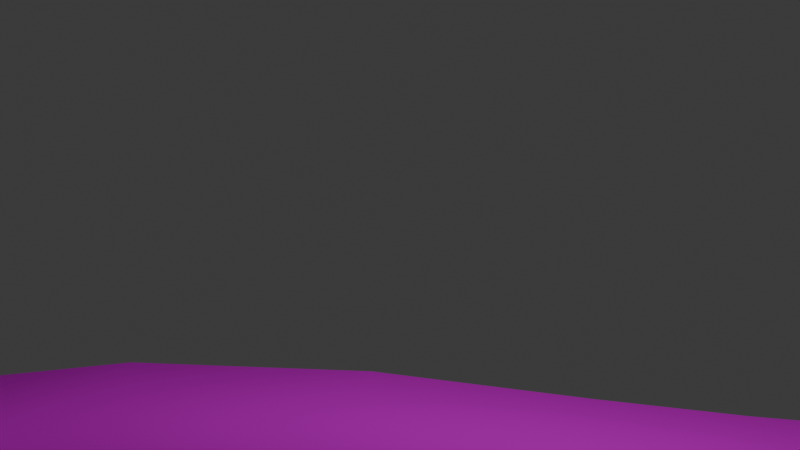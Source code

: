 # Source: mana_root.blend  (saved by Blender 4.2.66; exported with 4.5.12 LTS)
import bpy
from mathutils import Matrix  # noqa: F401  (used for matrix-valued properties, if any)

bpy.ops.wm.read_factory_settings(use_empty=True)
scene = bpy.context.scene
scene.name = 'Scene'

# ---- collections
col_collection = bpy.data.collections.new('Collection'); scene.collection.children.link(col_collection)

# ---- images (referenced by path relative to the original .blend; pixels are not part of the script)
import os
ASSET_DIR = os.environ.get("B2B_ASSET_DIR", "")  # directory of the original .blend (textures are referenced by path, not embedded)
HERE = os.path.dirname(os.path.abspath(__file__))  # packed textures are extracted next to this script under _unpacked/

def load_image(name, relpath, width, height, colorspace="sRGB"):
    """Load a texture the original file referenced (path relative to the .blend, or extracted next to this script)."""
    p = next((c for c in (os.path.join(HERE, relpath), os.path.join(ASSET_DIR, relpath)) if relpath and os.path.exists(c)), "")
    if p:
        img = bpy.data.images.load(p, check_existing=True)
        img.name = name
    else:  # same state as the original file: an image datablock whose file is absent (Cycles renders it pink)
        img = bpy.data.images.new(name, width, height)
        img.source = "FILE"
        img.filepath = "//" + (relpath or name)
    img.colorspace_settings.name = colorspace
    return img
img_bark07_png = load_image('bark07.png', 'bark07.png', 1024, 1024, 'sRGB')

# ---- materials (node trees are filled in below, after node groups)
mat_bark07 = bpy.data.materials.new('bark07')
mat_bark07.diffuse_color = (1.0, 1.0, 1.0, 1.0)
mat_bark07.roughness = 1.0

# ---- material node trees
mat_bark07.use_nodes = True; mat_bark07.node_tree.nodes.clear()
_N = mat_bark07.node_tree.nodes; _L = mat_bark07.node_tree.links
n0 = _N.new('ShaderNodeBsdfPrincipled'); n0.name = 'Principled BSDF'; n0.location = (0, 300)
n0.inputs[2].default_value = 1.0
n0.inputs[13].default_value = 0.0
n1 = _N.new('ShaderNodeOutputMaterial'); n1.name = 'Material Output'; n1.location = (280, 300)
n2 = _N.new('ShaderNodeTexImage'); n2.name = 'Image Texture'; n2.location = (-480, 300)
n2.image = img_bark07_png
_L.new(n2.outputs[0], n0.inputs[0])
_L.new(n0.outputs[0], n1.inputs[0])
n1.is_active_output = True

# ---- world
world_world = bpy.data.worlds.new('World'); scene.world = world_world
world_world.use_nodes = True; world_world.node_tree.nodes.clear()
_N = world_world.node_tree.nodes; _L = world_world.node_tree.links
n0 = _N.new('ShaderNodeOutputWorld'); n0.name = 'World Output'; n0.location = (300, 300)
n1 = _N.new('ShaderNodeBackground'); n1.name = 'Background'; n1.location = (10, 300)
n1.inputs[0].default_value = (0.05088, 0.05088, 0.05088, 1.0)
_L.new(n1.outputs[0], n0.inputs[0])
n0.is_active_output = True
world_world.color = (0.05088, 0.05088, 0.05088)
world_world.sun_shadow_jitter_overblur = 0.0

# ---- cameras
cam_camera = bpy.data.cameras.new('Camera')
cam_camera.clip_end = 100.0
cam_camera.ortho_scale = 7.314

# ---- lights
light_light = bpy.data.lights.new('Light', 'POINT')
light_light.energy = 1000.0
light_light.shadow_soft_size = 0.1

# ---- meshes
me_tree = bpy.data.meshes.new('tree')
me_tree.from_pydata([(4.804, -0.7587, -19.4), (2.781, -0.3876, -20.76), (4.612, -1.465, -19.77), (4.106, -2.11, -19.75), (3.48, -2.446, -19.34), (2.972, -2.346, -18.7), (2.776, -1.847, -18.08), (2.967, -1.141, -17.72), (3.473, -0.4959, -17.74), (4.1, -0.1595, -18.15), (4.608, -0.2599, -18.78), (5.934, -2.243, -18.54), (6.17, -1.373, -18.09), (5.929, -0.7586, -17.32), (5.303, -0.635, -16.54), (4.531, -1.049, -16.04), (3.908, -1.843, -16.01), (3.673, -2.714, -16.46), (3.914, -3.328, -17.23), (4.54, -3.452, -18.01), (5.312, -3.037, -18.51), (5.934, -2.243, -18.54), (7.653, -3.766, -16.03), (7.835, -2.874, -15.65), (7.475, -2.169, -15.06), (6.708, -1.92, -14.49), (5.829, -2.222, -14.15), (5.173, -2.959, -14.18), (4.99, -3.851, -14.57), (5.351, -4.557, -15.16), (6.117, -4.806, -15.73), (6.997, -4.504, -16.06), (7.653, -3.766, -16.03), (8.353, -4.946, -12.79), (8.497, -4.033, -12.52), (8.058, -3.233, -12.22), (7.203, -2.85, -11.99), (6.259, -3.031, -11.94), (5.586, -3.708, -12.07), (5.443, -4.621, -12.34), (5.882, -5.421, -12.64), (6.737, -5.804, -12.87), (7.681, -5.623, -12.92), (8.353, -4.946, -12.79), (7.862, -5.543, -9.414), (8.009, -4.626, -9.263), (7.598, -3.78, -9.257), (6.785, -3.327, -9.398), (5.881, -3.441, -9.633), (5.231, -4.079, -9.872), (5.084, -4.996, -10.02), (5.495, -5.842, -10.03), (6.308, -6.295, -9.888), (7.212, -6.18, -9.653), (7.862, -5.543, -9.414), (6.674, -5.666, -6.488), (6.84, -4.762, -6.401), (6.493, -3.922, -6.556), (5.766, -3.465, -6.892), (4.936, -3.566, -7.281), (4.32, -4.187, -7.576), (4.154, -5.09, -7.662), (4.501, -5.931, -7.508), (5.229, -6.388, -7.172), (6.059, -6.286, -6.782), (6.674, -5.666, -6.488), (4.911, -5.4, -3.915), (4.849, -3.709, -4.176), (3.514, -3.38, -5.196), (2.751, -4.867, -5.566), (3.614, -6.116, -4.774), (4.911, -5.4, -3.915), (3.524, -5.085, -2.312), (3.504, -3.424, -2.623), (2.252, -3.112, -3.714), (1.498, -4.58, -4.078), (2.284, -5.8, -3.212), (3.524, -5.085, -2.312), (2.09, -4.724, -0.7919), (2.113, -3.117, -1.144), (0.9621, -2.829, -2.285), (0.2278, -4.259, -2.639), (0.9247, -5.431, -1.716), (2.09, -4.724, -0.7919), (0.2752, -4.259, 1.1), (0.2934, -2.695, 0.7616), (-0.8323, -2.414, -0.3407), (-1.546, -3.805, -0.6836), (-0.8618, -4.945, 0.2068), (0.2752, -4.259, 1.1), (-1.247, -3.944, 2.991), (-1.307, -2.41, 2.757), (-2.523, -2.112, 1.839), (-3.215, -3.461, 1.506), (-2.427, -4.594, 2.218), (-1.247, -3.944, 2.991), (-2.471, -3.821, 5.037), (-2.599, -2.327, 4.921), (-3.89, -2.026, 4.211), (-4.559, -3.333, 3.889), (-3.682, -4.442, 4.399), (-2.471, -3.821, 5.037), (-3.359, -3.89, 7.16), (-3.547, -2.451, 7.191), (-4.896, -2.165, 6.737), (-5.542, -3.427, 6.425), (-4.592, -4.493, 6.686), (-3.359, -3.89, 7.16), (-3.701, -4.225, 9.214), (-3.932, -2.884, 9.492), (-5.303, -2.668, 9.456), (-5.92, -3.875, 9.156), (-4.93, -4.837, 9.006), (-3.701, -4.225, 9.214), (-3.268, -4.896, 11.01), (-3.444, -3.713, 11.59), (-4.687, -3.671, 12.07), (-5.278, -4.827, 11.78), (-4.401, -5.585, 11.12), (-3.268, -4.896, 11.01), (-2.389, -5.607, 12.04), (-2.492, -4.523, 12.75), (-3.593, -4.596, 13.44), (-4.171, -5.726, 13.15), (-3.428, -6.351, 12.29), (-2.389, -5.607, 12.04), (-1.454, -6.283, 12.81), (-1.39, -5.383, 13.64), (-2.171, -5.651, 14.55), (-2.718, -6.716, 14.28), (-2.276, -7.107, 13.2), (-1.454, -6.283, 12.81), (0.2096, -7.28, 13.35), (0.441, -6.548, 14.2), (-0.01333, -6.969, 15.17), (-0.5255, -7.962, 14.91), (-0.3877, -8.154, 13.79), (0.2096, -7.28, 13.35), (2.028, -8.232, 13.39), (2.383, -7.632, 14.19), (2.19, -8.142, 15.09), (1.716, -9.057, 14.86), (1.616, -9.112, 13.81), (2.028, -8.232, 13.39), (3.905, -9.121, 13.07), (4.309, -8.628, 13.76), (4.279, -9.151, 14.54), (3.856, -9.966, 14.33), (3.625, -9.948, 13.42), (3.905, -9.121, 13.07), (5.827, -9.988, 12.56), (6.207, -9.567, 13.16), (6.22, -10.04, 13.84), (5.848, -10.76, 13.65), (5.605, -10.73, 12.86), (5.827, -9.988, 12.56), (7.755, -10.86, 12.04), (8.062, -10.51, 12.54), (8.068, -10.9, 13.09), (7.766, -11.48, 12.94), (7.572, -11.46, 12.29), (7.755, -10.86, 12.04), (9.716, -11.8, 11.76), (9.901, -11.55, 12.11), (9.858, -11.79, 12.51), (9.648, -12.2, 12.41), (9.56, -12.2, 11.94), (9.716, -11.8, 11.76), (11.62, -12.85, 12.04), (11.62, -12.85, 12.04), (11.62, -12.85, 12.04), (-123.7, -38.9, 51.93), (2.664, -0.8166, -20.99), (2.357, -1.208, -20.97), (1.977, -1.412, -20.72), (1.669, -1.351, -20.34), (1.55, -1.048, -19.96), (1.666, -0.6194, -19.74), (1.973, -0.2281, -19.75), (2.353, -0.02391, -20.0), (2.662, -0.08482, -20.39), (0.5566, -0.321, -21.88), (0.5295, -0.4211, -21.93), (0.4578, -0.5124, -21.93), (0.3691, -0.5601, -21.87), (0.297, -0.5459, -21.78), (0.2693, -0.4752, -21.69), (0.2964, -0.3751, -21.64), (0.3681, -0.2837, -21.65), (0.4569, -0.2361, -21.7), (0.5289, -0.2503, -21.79)], [], [(14, 13, 10, 9), (178, 179, 189, 188), (175, 176, 186, 185), (6, 7, 177, 176), (8, 9, 179, 178), (10, 0, 1, 180), (2, 3, 173, 172), (5, 6, 176, 175), (3, 4, 174, 173), (4, 5, 175, 174), (7, 8, 178, 177), (18, 17, 6, 5), (21, 20, 3, 2), (9, 10, 180, 179), (13, 12, 0, 10), (19, 18, 5, 4), (15, 14, 9, 8), (20, 19, 4, 3), (16, 15, 8, 7), (17, 16, 7, 6), (22, 11, 23), (12, 23, 11), (12, 13, 23), (24, 23, 13), (24, 13, 25), (14, 25, 13), (14, 15, 25), (26, 25, 15), (26, 15, 27), (16, 27, 15), (16, 17, 27), (28, 27, 17), (28, 17, 29), (18, 29, 17), (18, 19, 29), (30, 29, 19), (30, 19, 31), (20, 31, 19), (20, 21, 31), (32, 31, 21), (33, 22, 34), (23, 34, 22), (23, 24, 34), (35, 34, 24), (35, 24, 36), (25, 36, 24), (25, 26, 36), (37, 36, 26), (37, 26, 38), (27, 38, 26), (27, 28, 38), (39, 38, 28), (39, 28, 40), (29, 40, 28), (29, 30, 40), (41, 40, 30), (41, 30, 42), (31, 42, 30), (31, 32, 42), (43, 42, 32), (44, 33, 45), (34, 45, 33), (34, 35, 45), (46, 45, 35), (46, 35, 47), (36, 47, 35), (36, 37, 47), (48, 47, 37), (48, 37, 49), (38, 49, 37), (38, 39, 49), (50, 49, 39), (50, 39, 51), (40, 51, 39), (40, 41, 51), (52, 51, 41), (52, 41, 53), (42, 53, 41), (42, 43, 53), (54, 53, 43), (55, 44, 56), (45, 56, 44), (45, 46, 56), (57, 56, 46), (57, 46, 58), (47, 58, 46), (47, 48, 58), (59, 58, 48), (59, 48, 60), (49, 60, 48), (49, 50, 60), (61, 60, 50), (61, 50, 62), (51, 62, 50), (51, 52, 62), (63, 62, 52), (63, 52, 64), (53, 64, 52), (53, 54, 64), (65, 64, 54), (55, 56, 66), (57, 67, 56), (56, 67, 66), (57, 58, 67), (59, 68, 58), (58, 68, 67), (59, 60, 68), (61, 69, 60), (60, 69, 68), (61, 62, 69), (63, 70, 62), (62, 70, 69), (63, 64, 70), (65, 71, 64), (64, 71, 70), (72, 66, 73), (67, 73, 66), (67, 68, 73), (74, 73, 68), (74, 68, 75), (69, 75, 68), (69, 70, 75), (76, 75, 70), (76, 70, 77), (71, 77, 70), (78, 72, 79), (73, 79, 72), (73, 74, 79), (80, 79, 74), (80, 74, 81), (75, 81, 74), (75, 76, 81), (82, 81, 76), (82, 76, 83), (77, 83, 76), (84, 78, 85), (79, 85, 78), (79, 80, 85), (86, 85, 80), (86, 80, 87), (81, 87, 80), (81, 82, 87), (88, 87, 82), (88, 82, 89), (83, 89, 82), (90, 84, 91), (85, 91, 84), (85, 86, 91), (92, 91, 86), (92, 86, 93), (87, 93, 86), (87, 88, 93), (94, 93, 88), (94, 88, 95), (89, 95, 88), (96, 90, 97), (91, 97, 90), (91, 92, 97), (98, 97, 92), (98, 92, 99), (93, 99, 92), (93, 94, 99), (100, 99, 94), (100, 94, 101), (95, 101, 94), (102, 96, 103), (97, 103, 96), (97, 98, 103), (104, 103, 98), (104, 98, 105), (99, 105, 98), (99, 100, 105), (106, 105, 100), (106, 100, 107), (101, 107, 100), (108, 102, 109), (103, 109, 102), (103, 104, 109), (110, 109, 104), (110, 104, 111), (105, 111, 104), (105, 106, 111), (112, 111, 106), (112, 106, 113), (107, 113, 106), (114, 108, 115), (109, 115, 108), (109, 110, 115), (116, 115, 110), (116, 110, 117), (111, 117, 110), (111, 112, 117), (118, 117, 112), (118, 112, 119), (113, 119, 112), (120, 114, 121), (115, 121, 114), (115, 116, 121), (122, 121, 116), (122, 116, 123), (117, 123, 116), (117, 118, 123), (124, 123, 118), (124, 118, 125), (119, 125, 118), (126, 120, 127), (121, 127, 120), (121, 122, 127), (128, 127, 122), (128, 122, 129), (123, 129, 122), (123, 124, 129), (130, 129, 124), (130, 124, 131), (125, 131, 124), (132, 126, 133), (127, 133, 126), (127, 128, 133), (134, 133, 128), (134, 128, 135), (129, 135, 128), (129, 130, 135), (136, 135, 130), (136, 130, 137), (131, 137, 130), (138, 132, 139), (133, 139, 132), (133, 134, 139), (140, 139, 134), (140, 134, 141), (135, 141, 134), (135, 136, 141), (142, 141, 136), (142, 136, 143), (137, 143, 136), (144, 138, 145), (139, 145, 138), (139, 140, 145), (146, 145, 140), (146, 140, 147), (141, 147, 140), (141, 142, 147), (148, 147, 142), (148, 142, 149), (143, 149, 142), (150, 144, 151), (145, 151, 144), (145, 146, 151), (152, 151, 146), (152, 146, 153), (147, 153, 146), (147, 148, 153), (154, 153, 148), (154, 148, 155), (149, 155, 148), (156, 150, 157), (151, 157, 150), (151, 152, 157), (158, 157, 152), (158, 152, 159), (153, 159, 152), (153, 154, 159), (160, 159, 154), (160, 154, 161), (155, 161, 154), (162, 156, 163), (157, 163, 156), (157, 158, 163), (164, 163, 158), (164, 158, 165), (159, 165, 158), (159, 160, 165), (166, 165, 160), (166, 160, 167), (161, 167, 160), (163, 168, 162), (163, 164, 168), (165, 169, 164), (165, 166, 169), (167, 170, 166), (174, 175, 185, 184), (180, 1, 181, 190), (172, 173, 183, 182), (177, 178, 188, 187), (176, 177, 187, 186), (173, 174, 184, 183), (179, 180, 190, 189), (188, 189, 190, 181, 182, 183, 184, 185, 186, 187), (12, 21, 2, 0), (172, 1, 0, 2), (1, 172, 182, 181)])
_uv = me_tree.uv_layers.new(name='UVMap')
_uv.uv.foreach_set('vector', [0.3, 2.032, 0.2, 2.032, 0.2, 2.032, 0.3, 2.032, 0.4, 2.032, 0.3, 2.032, 0.3, 2.032, 0.4, 2.032, 0.7, 2.032, 0.6, 2.032, 0.6, 2.032, 0.7, 2.032, 0.6, 2.032, 0.5, 2.032, 0.5, 2.032, 0.6, 2.032, 0.4, 2.032, 0.3, 2.032, 0.3, 2.032, 0.4, 2.032, 0.2, 2.032, 0.1, 2.032, 0.1, 2.032, 0.2, 2.032, 1.0, 2.032, 0.9, 2.032, 0.9, 2.032, 1.0, 2.032, 0.7, 2.032, 0.6, 2.032, 0.6, 2.032, 0.7, 2.032, 0.9, 2.032, 0.8, 2.032, 0.8, 2.032, 0.9, 2.032, 0.8, 2.032, 0.7, 2.032, 0.7, 2.032, 0.8, 2.032, 0.5, 2.032, 0.4, 2.032, 0.4, 2.032, 0.5, 2.032, 0.7, 2.032, 0.6, 2.032, 0.6, 2.032, 0.7, 2.032, 1.0, 2.032, 0.9, 2.032, 0.9, 2.032, 1.0, 2.032, 0.3, 2.032, 0.2, 2.032, 0.2, 2.032, 0.3, 2.032, 0.2, 2.032, 0.1, 2.032, 0.1, 2.032, 0.2, 2.032, 0.8, 2.032, 0.7, 2.032, 0.7, 2.032, 0.8, 2.032, 0.4, 2.032, 0.3, 2.032, 0.3, 2.032, 0.4, 2.032, 0.9, 2.032, 0.8, 2.032, 0.8, 2.032, 0.9, 2.032, 0.5, 2.032, 0.4, 2.032, 0.4, 2.032, 0.5, 2.032, 0.6, 2.032, 0.5, 2.032, 0.5, 2.032, 0.6, 2.032, 0.0, 2.21, 0.0, 2.032, 0.1, 2.21, 0.1, 2.032, 0.1, 2.21, 0.0, 2.032, 0.1, 2.032, 0.2, 2.032, 0.1, 2.21, 0.2, 2.21, 0.1, 2.21, 0.2, 2.032, 0.2, 2.21, 0.2, 2.032, 0.3, 2.21, 0.3, 2.032, 0.3, 2.21, 0.2, 2.032, 0.3, 2.032, 0.4, 2.032, 0.3, 2.21, 0.4, 2.21, 0.3, 2.21, 0.4, 2.032, 0.4, 2.21, 0.4, 2.032, 0.5, 2.21, 0.5, 2.032, 0.5, 2.21, 0.4, 2.032, 0.5, 2.032, 0.6, 2.032, 0.5, 2.21, 0.6, 2.21, 0.5, 2.21, 0.6, 2.032, 0.6, 2.21, 0.6, 2.032, 0.7, 2.21, 0.7, 2.032, 0.7, 2.21, 0.6, 2.032, 0.7, 2.032, 0.8, 2.032, 0.7, 2.21, 0.8, 2.21, 0.7, 2.21, 0.8, 2.032, 0.8, 2.21, 0.8, 2.032, 0.9, 2.21, 0.9, 2.032, 0.9, 2.21, 0.8, 2.032, 0.9, 2.032, 1.0, 2.032, 0.9, 2.21, 1.0, 2.21, 0.9, 2.21, 1.0, 2.032, 0.0, 2.388, 0.0, 2.21, 0.1, 2.388, 0.1, 2.21, 0.1, 2.388, 0.0, 2.21, 0.1, 2.21, 0.2, 2.21, 0.1, 2.388, 0.2, 2.388, 0.1, 2.388, 0.2, 2.21, 0.2, 2.388, 0.2, 2.21, 0.3, 2.388, 0.3, 2.21, 0.3, 2.388, 0.2, 2.21, 0.3, 2.21, 0.4, 2.21, 0.3, 2.388, 0.4, 2.388, 0.3, 2.388, 0.4, 2.21, 0.4, 2.388, 0.4, 2.21, 0.5, 2.388, 0.5, 2.21, 0.5, 2.388, 0.4, 2.21, 0.5, 2.21, 0.6, 2.21, 0.5, 2.388, 0.6, 2.388, 0.5, 2.388, 0.6, 2.21, 0.6, 2.388, 0.6, 2.21, 0.7, 2.388, 0.7, 2.21, 0.7, 2.388, 0.6, 2.21, 0.7, 2.21, 0.8, 2.21, 0.7, 2.388, 0.8, 2.388, 0.7, 2.388, 0.8, 2.21, 0.8, 2.388, 0.8, 2.21, 0.9, 2.388, 0.9, 2.21, 0.9, 2.388, 0.8, 2.21, 0.9, 2.21, 1.0, 2.21, 0.9, 2.388, 1.0, 2.388, 0.9, 2.388, 1.0, 2.21, 0.0, 2.564, 0.0, 2.388, 0.1, 2.564, 0.1, 2.388, 0.1, 2.564, 0.0, 2.388, 0.1, 2.388, 0.2, 2.388, 0.1, 2.564, 0.2, 2.564, 0.1, 2.564, 0.2, 2.388, 0.2, 2.564, 0.2, 2.388, 0.3, 2.564, 0.3, 2.388, 0.3, 2.564, 0.2, 2.388, 0.3, 2.388, 0.4, 2.388, 0.3, 2.564, 0.4, 2.564, 0.3, 2.564, 0.4, 2.388, 0.4, 2.564, 0.4, 2.388, 0.5, 2.564, 0.5, 2.388, 0.5, 2.564, 0.4, 2.388, 0.5, 2.388, 0.6, 2.388, 0.5, 2.564, 0.6, 2.564, 0.5, 2.564, 0.6, 2.388, 0.6, 2.564, 0.6, 2.388, 0.7, 2.564, 0.7, 2.388, 0.7, 2.564, 0.6, 2.388, 0.7, 2.388, 0.8, 2.388, 0.7, 2.564, 0.8, 2.564, 0.7, 2.564, 0.8, 2.388, 0.8, 2.564, 0.8, 2.388, 0.9, 2.564, 0.9, 2.388, 0.9, 2.564, 0.8, 2.388, 0.9, 2.388, 1.0, 2.388, 0.9, 2.564, 1.0, 2.564, 0.9, 2.564, 1.0, 2.388, 0.0, 2.74, 0.0, 2.564, 0.1, 2.74, 0.1, 2.564, 0.1, 2.74, 0.0, 2.564, 0.1, 2.564, 0.2, 2.564, 0.1, 2.74, 0.2, 2.74, 0.1, 2.74, 0.2, 2.564, 0.2, 2.74, 0.2, 2.564, 0.3, 2.74, 0.3, 2.564, 0.3, 2.74, 0.2, 2.564, 0.3, 2.564, 0.4, 2.564, 0.3, 2.74, 0.4, 2.74, 0.3, 2.74, 0.4, 2.564, 0.4, 2.74, 0.4, 2.564, 0.5, 2.74, 0.5, 2.564, 0.5, 2.74, 0.4, 2.564, 0.5, 2.564, 0.6, 2.564, 0.5, 2.74, 0.6, 2.74, 0.5, 2.74, 0.6, 2.564, 0.6, 2.74, 0.6, 2.564, 0.7, 2.74, 0.7, 2.564, 0.7, 2.74, 0.6, 2.564, 0.7, 2.564, 0.8, 2.564, 0.7, 2.74, 0.8, 2.74, 0.7, 2.74, 0.8, 2.564, 0.8, 2.74, 0.8, 2.564, 0.9, 2.74, 0.9, 2.564, 0.9, 2.74, 0.8, 2.564, 0.9, 2.564, 1.0, 2.564, 0.9, 2.74, 1.0, 2.74, 0.9, 2.74, 1.0, 2.564, 0.0, 2.74, 0.1, 2.74, 0.0, 2.916, 0.2, 2.74, 0.2, 2.916, 0.1, 2.74, 0.1, 2.74, 0.2, 2.916, 0.0, 2.916, 0.2, 2.74, 0.3, 2.74, 0.2, 2.916, 0.4, 2.74, 0.4, 2.916, 0.3, 2.74, 0.3, 2.74, 0.4, 2.916, 0.2, 2.916, 0.4, 2.74, 0.5, 2.74, 0.4, 2.916, 0.6, 2.74, 0.6, 2.916, 0.5, 2.74, 0.5, 2.74, 0.6, 2.916, 0.4, 2.916, 0.6, 2.74, 0.7, 2.74, 0.6, 2.916, 0.8, 2.74, 0.8, 2.916, 0.7, 2.74, 0.7, 2.74, 0.8, 2.916, 0.6, 2.916, 0.8, 2.74, 0.9, 2.74, 0.8, 2.916, 1.0, 2.74, 1.0, 2.916, 0.9, 2.74, 0.9, 2.74, 1.0, 2.916, 0.8, 2.916, 0.0, 3.046, 0.0, 2.916, 0.2, 3.046, 0.2, 2.916, 0.2, 3.046, 0.0, 2.916, 0.2, 2.916, 0.4, 2.916, 0.2, 3.046, 0.4, 3.046, 0.2, 3.046, 0.4, 2.916, 0.4, 3.046, 0.4, 2.916, 0.6, 3.046, 0.6, 2.916, 0.6, 3.046, 0.4, 2.916, 0.6, 2.916, 0.8, 2.916, 0.6, 3.046, 0.8, 3.046, 0.6, 3.046, 0.8, 2.916, 0.8, 3.046, 0.8, 2.916, 1.0, 3.046, 1.0, 2.916, 1.0, 3.046, 0.8, 2.916, 0.0, 3.176, 0.0, 3.046, 0.2, 3.176, 0.2, 3.046, 0.2, 3.176, 0.0, 3.046, 0.2, 3.046, 0.4, 3.046, 0.2, 3.176, 0.4, 3.176, 0.2, 3.176, 0.4, 3.046, 0.4, 3.176, 0.4, 3.046, 0.6, 3.176, 0.6, 3.046, 0.6, 3.176, 0.4, 3.046, 0.6, 3.046, 0.8, 3.046, 0.6, 3.176, 0.8, 3.176, 0.6, 3.176, 0.8, 3.046, 0.8, 3.176, 0.8, 3.046, 1.0, 3.176, 1.0, 3.046, 1.0, 3.176, 0.8, 3.046, 0.0, 3.349, 0.0, 3.176, 0.2, 3.349, 0.2, 3.176, 0.2, 3.349, 0.0, 3.176, 0.2, 3.176, 0.4, 3.176, 0.2, 3.349, 0.4, 3.349, 0.2, 3.349, 0.4, 3.176, 0.4, 3.349, 0.4, 3.176, 0.6, 3.349, 0.6, 3.176, 0.6, 3.349, 0.4, 3.176, 0.6, 3.176, 0.8, 3.176, 0.6, 3.349, 0.8, 3.349, 0.6, 3.349, 0.8, 3.176, 0.8, 3.349, 0.8, 3.176, 1.0, 3.349, 1.0, 3.176, 1.0, 3.349, 0.8, 3.176, 0.0, 3.521, 0.0, 3.349, 0.2, 3.521, 0.2, 3.349, 0.2, 3.521, 0.0, 3.349, 0.2, 3.349, 0.4, 3.349, 0.2, 3.521, 0.4, 3.521, 0.2, 3.521, 0.4, 3.349, 0.4, 3.521, 0.4, 3.349, 0.6, 3.521, 0.6, 3.349, 0.6, 3.521, 0.4, 3.349, 0.6, 3.349, 0.8, 3.349, 0.6, 3.521, 0.8, 3.521, 0.6, 3.521, 0.8, 3.349, 0.8, 3.521, 0.8, 3.349, 1.0, 3.521, 1.0, 3.349, 1.0, 3.521, 0.8, 3.349, 0.0, 3.693, 0.0, 3.521, 0.2, 3.693, 0.2, 3.521, 0.2, 3.693, 0.0, 3.521, 0.2, 3.521, 0.4, 3.521, 0.2, 3.693, 0.4, 3.693, 0.2, 3.693, 0.4, 3.521, 0.4, 3.693, 0.4, 3.521, 0.6, 3.693, 0.6, 3.521, 0.6, 3.693, 0.4, 3.521, 0.6, 3.521, 0.8, 3.521, 0.6, 3.693, 0.8, 3.693, 0.6, 3.693, 0.8, 3.521, 0.8, 3.693, 0.8, 3.521, 1.0, 3.693, 1.0, 3.521, 1.0, 3.693, 0.8, 3.521, 0.0, 3.863, 0.0, 3.693, 0.2, 3.863, 0.2, 3.693, 0.2, 3.863, 0.0, 3.693, 0.2, 3.693, 0.4, 3.693, 0.2, 3.863, 0.4, 3.863, 0.2, 3.863, 0.4, 3.693, 0.4, 3.863, 0.4, 3.693, 0.6, 3.863, 0.6, 3.693, 0.6, 3.863, 0.4, 3.693, 0.6, 3.693, 0.8, 3.693, 0.6, 3.863, 0.8, 3.863, 0.6, 3.863, 0.8, 3.693, 0.8, 3.863, 0.8, 3.693, 1.0, 3.863, 1.0, 3.693, 1.0, 3.863, 0.8, 3.693, 0.0, 4.034, 0.0, 3.863, 0.2, 4.034, 0.2, 3.863, 0.2, 4.034, 0.0, 3.863, 0.2, 3.863, 0.4, 3.863, 0.2, 4.034, 0.4, 4.034, 0.2, 4.034, 0.4, 3.863, 0.4, 4.034, 0.4, 3.863, 0.6, 4.034, 0.6, 3.863, 0.6, 4.034, 0.4, 3.863, 0.6, 3.863, 0.8, 3.863, 0.6, 4.034, 0.8, 4.034, 0.6, 4.034, 0.8, 3.863, 0.8, 4.034, 0.8, 3.863, 1.0, 4.034, 1.0, 3.863, 1.0, 4.034, 0.8, 3.863, 0.0, 4.205, 0.0, 4.034, 0.2, 4.205, 0.2, 4.034, 0.2, 4.205, 0.0, 4.034, 0.2, 4.034, 0.4, 4.034, 0.2, 4.205, 0.4, 4.205, 0.2, 4.205, 0.4, 4.034, 0.4, 4.205, 0.4, 4.034, 0.6, 4.205, 0.6, 4.034, 0.6, 4.205, 0.4, 4.034, 0.6, 4.034, 0.8, 4.034, 0.6, 4.205, 0.8, 4.205, 0.6, 4.205, 0.8, 4.034, 0.8, 4.205, 0.8, 4.034, 1.0, 4.205, 1.0, 4.034, 1.0, 4.205, 0.8, 4.034, 0.0, 4.329, 0.0, 4.205, 0.2, 4.329, 0.2, 4.205, 0.2, 4.329, 0.0, 4.205, 0.2, 4.205, 0.4, 4.205, 0.2, 4.329, 0.4, 4.329, 0.2, 4.329, 0.4, 4.205, 0.4, 4.329, 0.4, 4.205, 0.6, 4.329, 0.6, 4.205, 0.6, 4.329, 0.4, 4.205, 0.6, 4.205, 0.8, 4.205, 0.6, 4.329, 0.8, 4.329, 0.6, 4.329, 0.8, 4.205, 0.8, 4.329, 0.8, 4.205, 1.0, 4.329, 1.0, 4.205, 1.0, 4.329, 0.8, 4.205, 0.0, 4.456, 0.0, 4.329, 0.2, 4.456, 0.2, 4.329, 0.2, 4.456, 0.0, 4.329, 0.2, 4.329, 0.4, 4.329, 0.2, 4.456, 0.4, 4.456, 0.2, 4.456, 0.4, 4.329, 0.4, 4.456, 0.4, 4.329, 0.6, 4.456, 0.6, 4.329, 0.6, 4.456, 0.4, 4.329, 0.6, 4.329, 0.8, 4.329, 0.6, 4.456, 0.8, 4.456, 0.6, 4.456, 0.8, 4.329, 0.8, 4.456, 0.8, 4.329, 1.0, 4.456, 1.0, 4.329, 1.0, 4.456, 0.8, 4.329, 0.0, 4.627, 0.0, 4.456, 0.2, 4.627, 0.2, 4.456, 0.2, 4.627, 0.0, 4.456, 0.2, 4.456, 0.4, 4.456, 0.2, 4.627, 0.4, 4.627, 0.2, 4.627, 0.4, 4.456, 0.4, 4.627, 0.4, 4.456, 0.6, 4.627, 0.6, 4.456, 0.6, 4.627, 0.4, 4.456, 0.6, 4.456, 0.8, 4.456, 0.6, 4.627, 0.8, 4.627, 0.6, 4.627, 0.8, 4.456, 0.8, 4.627, 0.8, 4.456, 1.0, 4.627, 1.0, 4.456, 1.0, 4.627, 0.8, 4.456, 0.0, 4.8, 0.0, 4.627, 0.2, 4.8, 0.2, 4.627, 0.2, 4.8, 0.0, 4.627, 0.2, 4.627, 0.4, 4.627, 0.2, 4.8, 0.4, 4.8, 0.2, 4.8, 0.4, 4.627, 0.4, 4.8, 0.4, 4.627, 0.6, 4.8, 0.6, 4.627, 0.6, 4.8, 0.4, 4.627, 0.6, 4.627, 0.8, 4.627, 0.6, 4.8, 0.8, 4.8, 0.6, 4.8, 0.8, 4.627, 0.8, 4.8, 0.8, 4.627, 1.0, 4.8, 1.0, 4.627, 1.0, 4.8, 0.8, 4.627, 0.0, 4.975, 0.0, 4.8, 0.2, 4.975, 0.2, 4.8, 0.2, 4.975, 0.0, 4.8, 0.2, 4.8, 0.4, 4.8, 0.2, 4.975, 0.4, 4.975, 0.2, 4.975, 0.4, 4.8, 0.4, 4.975, 0.4, 4.8, 0.6, 4.975, 0.6, 4.8, 0.6, 4.975, 0.4, 4.8, 0.6, 4.8, 0.8, 4.8, 0.6, 4.975, 0.8, 4.975, 0.6, 4.975, 0.8, 4.8, 0.8, 4.975, 0.8, 4.8, 1.0, 4.975, 1.0, 4.8, 1.0, 4.975, 0.8, 4.8, 0.0, 5.153, 0.0, 4.975, 0.2, 5.153, 0.2, 4.975, 0.2, 5.153, 0.0, 4.975, 0.2, 4.975, 0.4, 4.975, 0.2, 5.153, 0.4, 5.153, 0.2, 5.153, 0.4, 4.975, 0.4, 5.153, 0.4, 4.975, 0.6, 5.153, 0.6, 4.975, 0.6, 5.153, 0.4, 4.975, 0.6, 4.975, 0.8, 4.975, 0.6, 5.153, 0.8, 5.153, 0.6, 5.153, 0.8, 4.975, 0.8, 5.153, 0.8, 4.975, 1.0, 5.153, 1.0, 4.975, 1.0, 5.153, 0.8, 4.975, 0.0, 5.336, 0.0, 5.153, 0.2, 5.336, 0.2, 5.153, 0.2, 5.336, 0.0, 5.153, 0.2, 5.153, 0.4, 5.153, 0.2, 5.336, 0.4, 5.336, 0.2, 5.336, 0.4, 5.153, 0.4, 5.336, 0.4, 5.153, 0.6, 5.336, 0.6, 5.153, 0.6, 5.336, 0.4, 5.153, 0.6, 5.153, 0.8, 5.153, 0.6, 5.336, 0.8, 5.336, 0.6, 5.336, 0.8, 5.153, 0.8, 5.336, 0.8, 5.153, 1.0, 5.336, 1.0, 5.153, 1.0, 5.336, 0.8, 5.153, 0.0, 5.529, 0.0, 5.336, 0.2, 5.529, 0.2, 5.336, 0.2, 5.529, 0.0, 5.336, 0.2, 5.336, 0.4, 5.336, 0.2, 5.529, 0.4, 5.529, 0.2, 5.529, 0.4, 5.336, 0.4, 5.529, 0.4, 5.336, 0.6, 5.529, 0.6, 5.336, 0.6, 5.529, 0.4, 5.336, 0.6, 5.336, 0.8, 5.336, 0.6, 5.529, 0.8, 5.529, 0.6, 5.529, 0.8, 5.336, 0.8, 5.529, 0.8, 5.336, 1.0, 5.529, 1.0, 5.336, 1.0, 5.529, 0.8, 5.336, 0.2, 5.529, 0.2, 5.739, 0.0, 5.529, 0.2, 5.529, 0.4, 5.529, 0.2, 5.739, 0.6, 5.529, 0.6, 5.739, 0.4, 5.529, 0.6, 5.529, 0.8, 5.529, 0.6, 5.739, 1.0, 5.529, 1.0, 5.739, 0.8, 5.529, 0.8, 2.032, 0.7, 2.032, 0.7, 2.032, 0.8, 2.032, 0.2, 2.032, 0.1, 2.032, 0.1, 2.032, 0.2, 2.032, 1.0, 2.032, 0.9, 2.032, 0.9, 2.032, 1.0, 2.032, 0.5, 2.032, 0.4, 2.032, 0.4, 2.032, 0.5, 2.032, 0.6, 2.032, 0.5, 2.032, 0.5, 2.032, 0.6, 2.032, 0.9, 2.032, 0.8, 2.032, 0.8, 2.032, 0.9, 2.032, 0.3, 2.032, 0.2, 2.032, 0.2, 2.032, 0.3, 2.032, 0.4, 2.032, 0.3, 2.032, 0.2, 2.032, 0.1, 2.032, 1.0, 2.032, 0.9, 2.032, 0.8, 2.032, 0.7, 2.032, 0.6, 2.032, 0.5, 2.032, 0.1, 2.032, 1.0, 2.032, 1.0, 2.032, 0.1, 2.032, 1.0, 2.032, 0.1, 2.032, 0.1, 2.032, 1.0, 2.032, 0.1, 2.032, 1.0, 2.032, 1.0, 2.032, 0.1, 2.032])
_ca = me_tree.color_attributes.new('Color', 'FLOAT_COLOR', 'POINT')
_ca.data.foreach_set('color', [0.0003034, 0.1878, 0.0, 1.0, 0.0003034, 0.1878, 0.0, 1.0, 0.0003034, 0.1878, 0.0, 1.0, 0.0003034, 0.1878, 0.0, 1.0, 0.0003034, 0.1878, 0.0, 1.0, 0.0003034, 0.1878, 0.0, 1.0, 0.0003034, 0.1878, 0.0, 1.0, 0.0003034, 0.1878, 0.0, 1.0, 0.0003034, 0.1878, 0.0, 1.0, 0.0003034, 0.1878, 0.0, 1.0, 0.0003034, 0.1878, 0.0, 1.0, 0.0003034, 0.1878, 0.0, 1.0, 0.0003034, 0.1878, 0.0, 1.0, 0.0003034, 0.1878, 0.0, 1.0, 0.0003034, 0.1878, 0.0, 1.0, 0.0003034, 0.1878, 0.0, 1.0, 0.0003034, 0.1878, 0.0, 1.0, 0.0003034, 0.1878, 0.0, 1.0, 0.0003034, 0.1878, 0.0, 1.0, 0.0003034, 0.1878, 0.0, 1.0, 0.0003034, 0.1878, 0.0, 1.0, 0.0003034, 0.1878, 0.0, 1.0, 0.0003034, 0.1878, 0.0, 1.0, 0.0003034, 0.1878, 0.0, 1.0, 0.0003034, 0.1878, 0.0, 1.0, 0.0003034, 0.1878, 0.0, 1.0, 0.0003034, 0.1878, 0.0, 1.0, 0.0003034, 0.1878, 0.0, 1.0, 0.0003034, 0.1878, 0.0, 1.0, 0.0003034, 0.1878, 0.0, 1.0, 0.0003034, 0.1878, 0.0, 1.0, 0.0003034, 0.1878, 0.0, 1.0, 0.0003034, 0.1878, 0.0, 1.0, 0.0003034, 0.1878, 0.0, 1.0, 0.0003034, 0.1878, 0.0, 1.0, 0.0003034, 0.1878, 0.0, 1.0, 0.0003034, 0.1878, 0.0, 1.0, 0.0003034, 0.1878, 0.0, 1.0, 0.0003034, 0.1878, 0.0, 1.0, 0.0003034, 0.1878, 0.0, 1.0, 0.0003034, 0.1878, 0.0, 1.0, 0.0003034, 0.1878, 0.0, 1.0, 0.0003034, 0.1878, 0.0, 1.0, 0.0003034, 0.1878, 0.0, 1.0, 0.0003034, 0.1878, 0.0, 1.0, 0.0003034, 0.1878, 0.0, 1.0, 0.0003034, 0.1878, 0.0, 1.0, 0.0003034, 0.1878, 0.0, 1.0, 0.0003034, 0.1878, 0.0, 1.0, 0.0003034, 0.1878, 0.0, 1.0, 0.0003034, 0.1878, 0.0, 1.0, 0.0003034, 0.1878, 0.0, 1.0, 0.0003034, 0.1878, 0.0, 1.0, 0.0003034, 0.1878, 0.0, 1.0, 0.0003034, 0.1878, 0.0, 1.0, 0.0003034, 0.1878, 0.0, 1.0, 0.0003034, 0.1878, 0.0, 1.0, 0.0003034, 0.1878, 0.0, 1.0, 0.0003034, 0.1878, 0.0, 1.0, 0.0003034, 0.1878, 0.0, 1.0, 0.0003034, 0.1878, 0.0, 1.0, 0.0003034, 0.1878, 0.0, 1.0, 0.0003034, 0.1878, 0.0, 1.0, 0.0003034, 0.1878, 0.0, 1.0, 0.0003034, 0.1878, 0.0, 1.0, 0.0003034, 0.1878, 0.0, 1.0, 0.0003034, 0.1878, 0.0, 1.0, 0.0003034, 0.1878, 0.0, 1.0, 0.0003034, 0.1878, 0.0, 1.0, 0.0003034, 0.1878, 0.0, 1.0, 0.0003034, 0.1878, 0.0, 1.0, 0.0003034, 0.1878, 0.0, 1.0, 0.0003034, 0.1878, 0.0, 1.0, 0.0003034, 0.1878, 0.0, 1.0, 0.0003034, 0.1878, 0.0, 1.0, 0.0003034, 0.1878, 0.0, 1.0, 0.0003034, 0.1878, 0.0, 1.0, 0.0003034, 0.1878, 0.0, 1.0, 0.0003034, 0.1878, 0.0, 1.0, 0.0003034, 0.1878, 0.0, 1.0, 0.0003034, 0.1878, 0.0, 1.0, 0.0003034, 0.1878, 0.0, 1.0, 0.0003034, 0.1878, 0.0, 1.0, 0.0003034, 0.1878, 0.0, 1.0, 0.0003034, 0.1878, 0.0, 1.0, 0.0003034, 0.1878, 0.0, 1.0, 0.0003034, 0.1878, 0.0, 1.0, 0.0003034, 0.1878, 0.0, 1.0, 0.0003034, 0.1878, 0.0, 1.0, 0.0003034, 0.1878, 0.0, 1.0, 0.0003034, 0.1878, 0.0, 1.0, 0.0003034, 0.1878, 0.0, 1.0, 0.0003034, 0.1878, 0.0, 1.0, 0.0003034, 0.1878, 0.0, 1.0, 0.0003034, 0.1878, 0.0, 1.0, 0.0003034, 0.1878, 0.0, 1.0, 0.0003034, 0.1878, 0.0, 1.0, 0.0003034, 0.1878, 0.0, 1.0, 0.0003034, 0.1878, 0.0, 1.0, 0.0003034, 0.1878, 0.0, 1.0, 0.0003034, 0.1878, 0.0, 1.0, 0.0003034, 0.1878, 0.0, 1.0, 0.0003034, 0.1878, 0.0, 1.0, 0.0003034, 0.1878, 0.0, 1.0, 0.0003034, 0.1878, 0.0, 1.0, 0.0003034, 0.1878, 0.0, 1.0, 0.0003034, 0.1878, 0.0, 1.0, 0.0003034, 0.1878, 0.0, 1.0, 0.0003034, 0.1878, 0.0, 1.0, 0.0003034, 0.1878, 0.0, 1.0, 0.0003034, 0.1878, 0.0, 1.0, 0.0003034, 0.1878, 0.0, 1.0, 0.0003034, 0.1878, 0.0, 1.0, 0.0003034, 0.1878, 0.0, 1.0, 0.0003034, 0.1878, 0.0, 1.0, 0.0003034, 0.1878, 0.0, 1.0, 0.0003034, 0.1878, 0.0, 1.0, 0.0003034, 0.1878, 0.0, 1.0, 0.0003034, 0.1878, 0.0, 1.0, 0.0003034, 0.1878, 0.0, 1.0, 0.0003034, 0.1878, 0.0, 1.0, 0.0003034, 0.1878, 0.0, 1.0, 0.0003034, 0.1878, 0.0, 1.0, 0.0003034, 0.1878, 0.0, 1.0, 0.0003034, 0.1878, 0.0, 1.0, 0.0003034, 0.1878, 0.0, 1.0, 0.0003034, 0.1878, 0.0, 1.0, 0.0003034, 0.1878, 0.0, 1.0, 0.0003034, 0.1878, 0.0, 1.0, 0.0003034, 0.1878, 0.0, 1.0, 0.0003034, 0.1878, 0.0, 1.0, 0.0003034, 0.1878, 0.0, 1.0, 0.0003034, 0.1878, 0.0, 1.0, 0.0003034, 0.1878, 0.0, 1.0, 0.0003034, 0.1878, 0.0, 1.0, 0.0003034, 0.1878, 0.0, 1.0, 0.0003034, 0.1878, 0.0, 1.0, 0.0003034, 0.1878, 0.0, 1.0, 0.0003034, 0.1878, 0.0, 1.0, 0.0003034, 0.1878, 0.0, 1.0, 0.0003034, 0.1878, 0.0, 1.0, 0.0003034, 0.1878, 0.0, 1.0, 0.0003034, 0.1878, 0.0, 1.0, 0.0003034, 0.1878, 0.0, 1.0, 0.0003034, 0.1878, 0.0, 1.0, 0.0003034, 0.1878, 0.0, 1.0, 0.0003034, 0.1878, 0.0, 1.0, 0.0003034, 0.1878, 0.0, 1.0, 0.0003034, 0.1878, 0.0, 1.0, 0.0003034, 0.1878, 0.0, 1.0, 0.0003034, 0.1878, 0.0, 1.0, 0.0003034, 0.1878, 0.0, 1.0, 0.0003034, 0.1878, 0.0, 1.0, 0.0003034, 0.1878, 0.0, 1.0, 0.0003034, 0.1878, 0.0, 1.0, 0.0003034, 0.1878, 0.0, 1.0, 0.0003034, 0.1878, 0.0, 1.0, 0.0003034, 0.1878, 0.0, 1.0, 0.0003034, 0.1878, 0.0, 1.0, 0.0003034, 0.1878, 0.0, 1.0, 0.0003034, 0.1878, 0.0, 1.0, 0.0003034, 0.1878, 0.0, 1.0, 0.0003034, 0.1878, 0.0, 1.0, 0.0003034, 0.1878, 0.0, 1.0, 0.0003034, 0.1878, 0.0, 1.0, 0.0003034, 0.1878, 0.0, 1.0, 0.0003034, 0.1878, 0.0, 1.0, 0.0003034, 0.1878, 0.0, 1.0, 0.0003034, 0.1878, 0.0, 1.0, 0.0003034, 0.1878, 0.0, 1.0, 0.0003034, 0.1878, 0.0, 1.0, 0.0003034, 0.05951, 0.0, 1.0, 0.0003034, 0.1878, 0.0, 1.0, 0.0003034, 0.1878, 0.0, 1.0, 0.0003034, 0.1878, 0.0, 1.0, 0.0003034, 0.1878, 0.0, 1.0, 0.0003034, 0.1878, 0.0, 1.0, 0.0003034, 0.1878, 0.0, 1.0, 0.0003034, 0.1878, 0.0, 1.0, 0.0003034, 0.1878, 0.0, 1.0, 0.0003034, 0.1878, 0.0, 1.0, 0.0003034, 0.1878, 0.0, 1.0, 0.0003034, 0.1878, 0.0, 1.0, 0.0003034, 0.1878, 0.0, 1.0, 0.0003034, 0.1878, 0.0, 1.0, 0.0003034, 0.1878, 0.0, 1.0, 0.0003034, 0.1878, 0.0, 1.0, 0.0003034, 0.1878, 0.0, 1.0, 0.0003034, 0.1878, 0.0, 1.0, 0.0003034, 0.1878, 0.0, 1.0, 0.0003034, 0.1878, 0.0, 1.0])
me_tree.materials.append(mat_bark07)
me_tree.update()
me_tree.normals_split_custom_set([tuple(v) for v in zip(*[iter([0.5069, 0.8264, 0.2451, 0.5214, 0.8255, 0.2162, 0.4209, 0.8862, -0.1935, 0.0729, 0.9488, 0.3072, -0.1396, 0.8601, 0.4906, -0.1691, 0.8302, 0.5312, -0.05055, 0.9951, 0.08507, -0.5361, 0.7424, 0.4018, -0.4684, -0.7037, 0.5342, -0.4716, -0.7304, 0.494, -0.7837, -0.4054, 0.4707, -0.515, -0.8499, 0.1115, -0.6359, -0.1849, 0.7493, -0.6811, -0.3512, 0.6425, -0.6566, 0.1887, 0.7302, -0.8507, -0.3493, 0.3928, -0.09037, 0.8239, 0.5594, -0.1214, 0.7925, 0.5977, 0.01501, 0.9832, 0.1817, -0.4992, 0.7374, 0.455, 0.646, 0.7348, -0.2067, 0.7229, 0.563, -0.4007, 0.3913, 0.5563, -0.7331, 0.2324, 0.9261, -0.2971, 0.675, -0.3263, -0.6617, 0.4989, -0.6165, -0.6091, 0.07791, -0.5045, -0.8599, 0.4185, -0.03526, -0.9075, -0.5519, -0.6767, 0.4873, -0.5533, -0.7048, 0.4441, -0.8363, -0.3566, 0.4164, -0.5817, -0.8112, 0.06031, 0.3386, -0.8048, -0.4875, 0.138, -0.9285, -0.3448, -0.2762, -0.824, -0.4946, 0.1259, -0.5449, -0.829, -0.1643, -0.9843, -0.06447, -0.1823, -0.9829, -0.02739, -0.5877, -0.8072, 0.05612, -0.2637, -0.8467, -0.4622, -0.3474, 0.5575, 0.754, -0.4522, 0.4088, 0.7927, -0.4332, 0.7682, 0.4713, -0.6735, 0.2033, 0.7107, -0.6421, -0.6364, 0.4275, -0.6414, -0.6661, 0.3806, -0.8887, -0.2944, 0.3516, -0.6516, -0.7586, -0.003089, 0.7266, -0.392, -0.5642, 0.531, -0.6662, -0.5236, 0.147, -0.5391, -0.8293, 0.5283, -0.09481, -0.8437, 0.3819, 0.9162, 0.1209, 0.398, 0.9133, 0.08606, 0.2575, 0.9108, -0.3228, -0.05495, 0.9783, 0.1998, 0.7879, 0.6123, -0.06573, 0.8608, 0.4404, -0.2552, 0.5884, 0.5051, -0.6315, 0.4322, 0.8803, -0.1954, -0.2368, -0.9656, -0.1075, -0.2523, -0.9646, -0.0772, -0.652, -0.7582, -0.002897, -0.2981, -0.8127, -0.5007, -0.02768, 0.7683, 0.6395, -0.06146, 0.7354, 0.6748, 0.1002, 0.9484, 0.3007, -0.4493, 0.7271, 0.5191, 0.3286, -0.821, -0.4668, 0.1199, -0.9329, -0.3396, -0.2852, -0.8078, -0.5159, 0.1604, -0.5526, -0.8179, -0.3393, 0.5401, 0.7702, -0.4526, 0.3848, 0.8044, -0.4056, 0.7528, 0.5184, -0.6937, 0.1879, 0.6954, -0.6885, -0.1603, 0.7073, -0.7344, -0.3229, 0.597, -0.6826, 0.1935, 0.7047, -0.8932, -0.307, 0.3284, 0.8417, -0.3217, -0.4336, 0.6813, -0.1685, -0.7123, 0.9081, 0.2855, -0.3062, 0.7627, 0.4078, -0.502, 0.9082, 0.2855, -0.3062, 0.6813, -0.1685, -0.7123, 0.7625, 0.4095, -0.5008, 0.6414, 0.7672, -0.003787, 0.908, 0.2874, -0.3049, 0.6881, 0.7207, 0.08447, 0.908, 0.2873, -0.3049, 0.6414, 0.7672, -0.003782, 0.6868, 0.7218, 0.08607, 0.64, 0.7683, -0.002172, 0.1846, 0.9046, 0.3843, 0.2406, 0.8569, 0.456, 0.1846, 0.9046, 0.3843, 0.6401, 0.7683, -0.002177, 0.2386, 0.8567, 0.4573, -0.2849, 0.6468, 0.7074, 0.1826, 0.9044, 0.3856, -0.417, 0.7728, 0.4784, 0.1826, 0.9044, 0.3856, -0.2849, 0.6468, 0.7074, -0.4186, 0.7718, 0.4787, -0.2867, 0.6455, 0.7079, -0.7961, 0.2739, 0.5396, -0.6205, 0.1241, 0.7743, -0.7961, 0.274, 0.5396, -0.2867, 0.6455, 0.7079, -0.6214, 0.1224, 0.7739, -0.812, -0.3737, 0.4485, -0.7971, 0.2721, 0.5391, -0.9433, -0.2488, 0.22, -0.7971, 0.2721, 0.5391, -0.812, -0.3737, 0.4484, -0.943, -0.2505, 0.2189, -0.8118, -0.3756, 0.4472, -0.6663, -0.745, -0.03327, -0.6112, -0.7906, 0.03773, -0.6663, -0.7449, -0.03328, -0.8118, -0.3756, 0.4471, -0.6099, -0.7917, 0.03614, -0.2104, -0.8817, -0.4223, -0.6649, -0.7461, -0.03487, -0.162, -0.929, -0.3328, -0.6649, -0.7461, -0.03491, -0.2104, -0.8817, -0.4223, -0.1601, -0.9289, -0.334, -0.2085, -0.8815, -0.4236, 0.3835, -0.7315, -0.5638, 0.2389, -0.6052, -0.7593, 0.3835, -0.7314, -0.5638, -0.2084, -0.8815, -0.4236, 0.2405, -0.604, -0.7598, 0.6803, -0.1705, -0.7128, 0.3854, -0.7302, -0.5642, 0.8409, -0.3234, -0.434, 0.3853, -0.7301, -0.5643, 0.6803, -0.1705, -0.7128, 0.8952, -0.439, -0.07705, 0.8422, -0.322, -0.4325, 0.9841, 0.1746, -0.03145, 0.9086, 0.2851, -0.3052, 0.9841, 0.1746, -0.0314, 0.8422, -0.322, -0.4325, 0.9083, 0.2869, -0.3043, 0.6884, 0.7203, 0.08513, 0.9838, 0.1766, -0.03062, 0.7004, 0.6866, 0.1952, 0.9838, 0.1766, -0.03056, 0.6884, 0.7203, 0.08515, 0.6987, 0.688, 0.196, 0.6867, 0.7218, 0.08601, 0.1495, 0.9487, 0.2786, 0.1846, 0.9046, 0.3843, 0.1495, 0.9487, 0.2786, 0.6867, 0.7218, 0.08605, 0.1823, 0.9048, 0.3849, -0.4171, 0.7732, 0.4777, 0.1472, 0.9489, 0.2792, -0.4598, 0.8685, 0.185, 0.1472, 0.9489, 0.2792, -0.4171, 0.7732, 0.4777, -0.4616, 0.8676, 0.185, -0.4191, 0.7721, 0.4777, -0.8918, 0.4121, 0.1869, -0.7967, 0.2743, 0.5385, -0.8917, 0.4121, 0.1869, -0.4191, 0.7721, 0.4777, -0.7975, 0.2728, 0.5382, -0.9436, -0.2482, 0.219, -0.8927, 0.4102, 0.1864, -0.9855, -0.1533, -0.07239, -0.8927, 0.4102, 0.1864, -0.9436, -0.2482, 0.219, -0.9852, -0.1551, -0.07303, -0.9433, -0.2503, 0.2182, -0.7, -0.7007, -0.1376, -0.6666, -0.7447, -0.03401, -0.7, -0.7007, -0.1376, -0.9433, -0.2502, 0.2181, -0.6649, -0.7461, -0.03487, -0.162, -0.929, -0.3327, -0.6984, -0.7022, -0.1385, -0.1491, -0.9639, -0.2206, -0.6984, -0.7022, -0.1385, -0.162, -0.929, -0.3327, -0.1469, -0.9641, -0.2212, -0.1597, -0.9292, -0.3333, 0.4621, -0.839, -0.2874, 0.3839, -0.7317, -0.5632, 0.4621, -0.839, -0.2874, -0.1597, -0.9292, -0.3333, 0.3857, -0.7307, -0.5633, 0.8412, -0.3239, -0.433, 0.4641, -0.8379, -0.2874, 0.8944, -0.4406, -0.07747, 0.4641, -0.8379, -0.2874, 0.8412, -0.3239, -0.433, 0.844, -0.4877, 0.2234, 0.8952, -0.4391, -0.07586, 0.9635, 0.1171, 0.2408, 0.9842, 0.1744, -0.03024, 0.9635, 0.1171, 0.2408, 0.8953, -0.4391, -0.07586, 0.9839, 0.1763, -0.02983, 0.7004, 0.6863, 0.1959, 0.9631, 0.1193, 0.2412, 0.6819, 0.6738, 0.2847, 0.9631, 0.1194, 0.2412, 0.7004, 0.6863, 0.196, 0.6802, 0.6755, 0.2847, 0.6987, 0.688, 0.196, 0.1534, 0.9727, 0.1739, 0.1495, 0.9487, 0.2786, 0.1534, 0.9727, 0.1739, 0.6987, 0.688, 0.196, 0.1472, 0.9491, 0.2784, -0.4597, 0.8687, 0.1843, 0.1511, 0.9732, 0.1736, -0.4204, 0.9061, -0.04727, 0.1511, 0.9732, 0.1736, -0.4597, 0.8687, 0.1842, -0.4223, 0.9052, -0.04778, -0.4617, 0.8678, 0.1838, -0.8654, 0.4809, -0.1411, -0.8919, 0.4123, 0.1857, -0.8654, 0.4809, -0.1411, -0.4617, 0.8678, 0.1837, -0.8927, 0.4107, 0.1853, -0.9855, -0.1528, -0.07345, -0.8664, 0.4789, -0.1416, -0.9458, -0.1155, -0.3035, -0.8664, 0.4788, -0.1416, -0.9855, -0.1528, -0.07347, -0.9454, -0.1176, -0.3038, -0.9851, -0.155, -0.07381, -0.6955, -0.6769, -0.2409, -0.7, -0.7006, -0.1384, -0.6955, -0.677, -0.2408, -0.9851, -0.1551, -0.0738, -0.6984, -0.7022, -0.1385, -0.1491, -0.9639, -0.2207, -0.6939, -0.6786, -0.2409, -0.1675, -0.9773, -0.1296, -0.6939, -0.6786, -0.2409, -0.1491, -0.9639, -0.2206, -0.1652, -0.9777, -0.1294, -0.1468, -0.9643, -0.2204, 0.4416, -0.8971, -0.01423, 0.4622, -0.8392, -0.2866, 0.4416, -0.8971, -0.01425, -0.1468, -0.9643, -0.2204, 0.464, -0.8383, -0.2863, 0.8943, -0.441, -0.07632, 0.4436, -0.8961, -0.01376, 0.843, -0.4895, 0.223, 0.4436, -0.8961, -0.01378, 0.8942, -0.441, -0.07639, 0.7605, -0.494, 0.4213, 0.8437, -0.4876, 0.2243, 0.8753, 0.11, 0.4708, 0.9633, 0.1171, 0.2417, 0.8753, 0.11, 0.4709, 0.8437, -0.4877, 0.2244, 0.963, 0.1192, 0.2417, 0.6817, 0.6737, 0.2852, 0.8751, 0.1123, 0.4708, 0.6551, 0.672, 0.3452, 0.875, 0.1123, 0.4708, 0.6817, 0.6737, 0.2853, 0.6536, 0.6738, 0.3447, 0.6802, 0.6755, 0.2847, 0.1735, 0.9793, 0.104, 0.1534, 0.9727, 0.1739, 0.1735, 0.9793, 0.104, 0.6802, 0.6755, 0.2847, 0.1513, 0.9732, 0.173, -0.4201, 0.9062, -0.04777, 0.1713, 0.9798, 0.1032, -0.3569, 0.9118, -0.2032, 0.1714, 0.9798, 0.1032, -0.4201, 0.9062, -0.04776, -0.3588, 0.9109, -0.204, -0.4221, 0.9052, -0.04863, -0.7793, 0.4966, -0.3823, -0.8652, 0.4809, -0.1419, -0.7793, 0.4965, -0.3823, -0.4221, 0.9052, -0.04866, -0.8662, 0.4791, -0.1423, -0.9456, -0.1153, -0.3043, -0.7803, 0.4946, -0.3828, -0.882, -0.109, -0.4584, -0.7803, 0.4946, -0.3828, -0.9455, -0.1153, -0.3044, -0.8818, -0.1113, -0.4584, -0.9453, -0.1176, -0.3043, -0.6751, -0.6701, -0.3087, -0.6954, -0.6769, -0.2414, -0.6751, -0.6701, -0.3087, -0.9453, -0.1176, -0.3043, -0.6939, -0.6786, -0.2409, -0.1675, -0.9773, -0.1297, -0.6736, -0.6718, -0.3081, -0.1941, -0.9787, -0.06769, -0.6736, -0.6718, -0.3082, -0.1675, -0.9773, -0.1296, -0.1919, -0.9791, -0.06684, -0.1654, -0.9778, -0.1288, 0.3497, -0.9118, 0.2152, 0.4415, -0.8972, -0.01369, 0.3497, -0.9118, 0.2151, -0.1654, -0.9778, -0.1288, 0.4433, -0.8963, -0.01294, 0.8427, -0.4896, 0.2238, 0.3516, -0.9109, 0.216, 0.7596, -0.496, 0.4208, 0.3516, -0.9109, 0.2159, 0.8427, -0.4896, 0.2238, 0.7601, -0.494, 0.422, 0.8749, 0.11, 0.4716, 0.6531, -0.4666, 0.5965, 0.6549, 0.672, 0.3457, 0.6056, 0.6777, 0.4171, 0.8748, 0.1123, 0.4713, 0.8744, 0.1113, 0.4722, 0.6043, 0.6794, 0.4161, 0.6519, -0.4686, 0.5962, 0.6536, 0.6738, 0.3447, 0.1735, 0.9793, 0.104, 0.6044, 0.6794, 0.4161, -0.3566, 0.9118, -0.2036, -0.2974, 0.9052, -0.3036, 0.1717, 0.9798, 0.1027, 0.1725, 0.9796, 0.1035, -0.2991, 0.9042, -0.305, 0.6055, 0.6777, 0.4172, -0.3584, 0.9109, -0.2048, -0.7789, 0.4965, -0.3831, -0.2993, 0.9042, -0.3048, -0.8816, -0.1091, -0.4592, -0.837, -0.1108, -0.5358, -0.7799, 0.4946, -0.3835, -0.7797, 0.4955, -0.3829, -0.8368, -0.1132, -0.5356, -0.2973, 0.9051, -0.3039, -0.8815, -0.1113, -0.4589, -0.6748, -0.6701, -0.3091, -0.8369, -0.1132, -0.5355, -0.1941, -0.9786, -0.06768, -0.2412, -0.9705, 0.00282, -0.6735, -0.6718, -0.3082, -0.6743, -0.6709, -0.3085, -0.2393, -0.9709, 0.004226, -0.8369, -0.1109, -0.536, -0.1922, -0.9791, -0.06634, 0.3494, -0.9118, 0.2156, -0.2393, -0.9709, 0.004172, 0.7592, -0.4959, 0.4215, 0.6521, -0.4686, 0.596, 0.3512, -0.9109, 0.2167, 0.3499, -0.9113, 0.2169, 0.6529, -0.4665, 0.5967, -0.2413, -0.9705, 0.002894, 0.6016, -0.4699, 0.646, 0.6519, -0.4686, 0.5961, 0.6062, 0.6825, 0.4083, 0.6043, 0.6794, 0.4161, 0.6062, 0.6825, 0.4083, 0.6519, -0.4686, 0.5962, 0.6054, 0.6777, 0.4174, -0.2993, 0.9042, -0.3048, 0.6072, 0.6808, 0.4096, -0.2384, 0.8926, -0.3826, 0.6073, 0.6808, 0.4095, -0.2992, 0.9042, -0.3048, -0.2367, 0.8936, -0.3813, -0.2976, 0.9052, -0.3035, -0.7664, -0.1282, -0.6295, -0.8371, -0.1132, -0.5353, -0.7664, -0.1281, -0.6295, -0.2975, 0.9052, -0.3035, -0.8371, -0.1109, -0.5358, -0.2395, -0.9709, 0.004446, -0.7663, -0.1258, -0.63, -0.2459, -0.9693, 0.005758, -0.7663, -0.1258, -0.63, -0.2395, -0.9709, 0.004422, -0.2477, -0.9688, 0.004163, -0.2412, -0.9705, 0.002828, 0.6027, -0.4678, 0.6465, 0.6529, -0.4665, 0.5967, 0.6027, -0.4678, 0.6465, -0.2412, -0.9705, 0.002892, 0.5824, -0.465, 0.6668, 0.6016, -0.4699, 0.6459, 0.5963, 0.6852, 0.4181, 0.6062, 0.6825, 0.4083, 0.5963, 0.6853, 0.4181, 0.6016, -0.4699, 0.6459, 0.6073, 0.6808, 0.4095, -0.2384, 0.8926, -0.3826, 0.5974, 0.6835, 0.4194, -0.2285, 0.89, -0.3945, 0.5973, 0.6836, 0.4194, -0.2384, 0.8926, -0.3826, -0.2268, 0.891, -0.3932, -0.2367, 0.8936, -0.3813, -0.7548, -0.131, -0.6427, -0.7663, -0.1281, -0.6295, -0.7548, -0.131, -0.6427, -0.2368, 0.8936, -0.3813, -0.7664, -0.1258, -0.6299, -0.246, -0.9693, 0.005792, -0.7548, -0.1288, -0.6432, -0.2514, -0.9678, 0.0116, -0.7548, -0.1287, -0.6432, -0.246, -0.9693, 0.005798, -0.2527, -0.9675, 0.009567, -0.2476, -0.9689, 0.004127, 0.5835, -0.4629, 0.6672, 0.6027, -0.4679, 0.6465, 0.5835, -0.4629, 0.6672, -0.2476, -0.9689, 0.00414, 0.612, -0.4722, 0.6345, 0.5824, -0.465, 0.6668, 0.6028, 0.6842, 0.4105, 0.5964, 0.6852, 0.4181, 0.6027, 0.6842, 0.4105, 0.5824, -0.465, 0.6667, 0.5974, 0.6835, 0.4194, -0.2285, 0.89, -0.3945, 0.6038, 0.6825, 0.4118, -0.2593, 0.8968, -0.3585, 0.6037, 0.6825, 0.4119, -0.2285, 0.89, -0.3945, -0.2576, 0.8978, -0.3571, -0.2268, 0.891, -0.3932, -0.7661, -0.1289, -0.6296, -0.7549, -0.131, -0.6427, -0.7662, -0.1289, -0.6296, -0.2268, 0.8911, -0.3932, -0.7548, -0.1287, -0.6432, -0.251, -0.9679, 0.01118, -0.7661, -0.1266, -0.6301, -0.2374, -0.9714, -0.002899, -0.7661, -0.1266, -0.6301, -0.251, -0.9679, 0.01117, -0.2391, -0.971, -0.004504, -0.2527, -0.9675, 0.009551, 0.6131, -0.4701, 0.6349, 0.5835, -0.463, 0.6672, 0.613, -0.4701, 0.635, -0.2526, -0.9675, 0.009548, 0.6904, -0.4871, 0.5348, 0.6119, -0.4721, 0.6345, 0.6253, 0.6796, 0.3836, 0.6027, 0.6842, 0.4106, 0.6254, 0.6796, 0.3836, 0.6119, -0.4721, 0.6346, 0.6038, 0.6825, 0.4118, -0.2593, 0.8968, -0.3585, 0.6265, 0.6779, 0.3848, -0.3234, 0.9076, -0.2677, 0.6265, 0.6779, 0.3847, -0.2593, 0.8968, -0.3585, -0.3216, 0.9086, -0.2665, -0.2575, 0.8978, -0.3573, -0.8234, -0.1185, -0.5549, -0.766, -0.1289, -0.6297, -0.8234, -0.1185, -0.5549, -0.2575, 0.8978, -0.3573, -0.7661, -0.1266, -0.6302, -0.2373, -0.9714, -0.002967, -0.8235, -0.1162, -0.5553, -0.2111, -0.9768, -0.03578, -0.8235, -0.1162, -0.5553, -0.2373, -0.9714, -0.003001, -0.213, -0.9764, -0.03719, -0.2392, -0.971, -0.004396, 0.6915, -0.4851, 0.5353, 0.613, -0.4701, 0.635, 0.6915, -0.4851, 0.5353, -0.2391, -0.971, -0.004478, 0.773, -0.4949, 0.3968, 0.6903, -0.4871, 0.535, 0.652, 0.6759, 0.3436, 0.6252, 0.6796, 0.3837, 0.652, 0.6759, 0.3436, 0.6903, -0.4871, 0.535, 0.6265, 0.6779, 0.3847, -0.3233, 0.9076, -0.2678, 0.6533, 0.6742, 0.3445, -0.3855, 0.9103, -0.151, 0.6533, 0.6742, 0.3445, -0.3233, 0.9076, -0.2678, -0.3836, 0.9112, -0.15, -0.3214, 0.9086, -0.2668, -0.8891, -0.1125, -0.4436, -0.8233, -0.1185, -0.5551, -0.8892, -0.1125, -0.4436, -0.3214, 0.9086, -0.2668, -0.8234, -0.1162, -0.5554, -0.2111, -0.9768, -0.03584, -0.8893, -0.1101, -0.4438, -0.1849, -0.9796, -0.07819, -0.8894, -0.1101, -0.4438, -0.2111, -0.9768, -0.03586, -0.1869, -0.9792, -0.07938, -0.2131, -0.9763, -0.037, 0.7741, -0.4929, 0.3974, 0.6914, -0.485, 0.5355, 0.7741, -0.4929, 0.3974, -0.213, -0.9763, -0.03705, 0.8513, -0.4858, 0.1984, 0.7729, -0.4949, 0.397, 0.6759, 0.6772, 0.2909, 0.6519, 0.6759, 0.3438, 0.6759, 0.6772, 0.2909, 0.7729, -0.4949, 0.397, 0.6533, 0.6742, 0.3444, -0.3854, 0.9103, -0.1511, 0.6773, 0.6755, 0.2915, -0.4428, 0.8962, 0.02773, 0.6774, 0.6754, 0.2915, -0.3854, 0.9103, -0.1511, -0.4409, 0.8971, 0.02862, -0.3834, 0.9112, -0.1503, -0.9479, -0.1205, -0.2949, -0.889, -0.1124, -0.4439, -0.9479, -0.1205, -0.2949, -0.3835, 0.9113, -0.1503, -0.8893, -0.1101, -0.4439, -0.1849, -0.9796, -0.07832, -0.9482, -0.1182, -0.295, -0.1592, -0.9768, -0.1435, -0.9482, -0.1182, -0.295, -0.1849, -0.9796, -0.0783, -0.1614, -0.9763, -0.1443, -0.187, -0.9792, -0.07915, 0.8523, -0.4838, 0.1989, 0.774, -0.4929, 0.3976, 0.8523, -0.4837, 0.199, -0.187, -0.9792, -0.07913, 0.8955, -0.4232, -0.1377, 0.8512, -0.4858, 0.1988, 0.6941, 0.6914, 0.2007, 0.6757, 0.6772, 0.2913, 0.694, 0.6914, 0.2007, 0.8512, -0.4858, 0.1989, 0.6774, 0.6755, 0.2913, -0.4428, 0.8962, 0.02764, 0.6957, 0.6897, 0.2007, -0.4548, 0.8343, 0.3117, 0.6957, 0.6897, 0.2007, -0.4428, 0.8962, 0.02766, -0.4527, 0.8352, 0.3121, -0.4407, 0.8972, 0.02817, -0.985, -0.1647, -0.05156, -0.9477, -0.1204, -0.2954, -0.985, -0.1647, -0.0516, -0.4407, 0.8972, 0.02812, -0.9481, -0.1182, -0.2951, -0.1592, -0.9767, -0.1436, -0.9854, -0.1625, -0.0512, -0.1487, -0.9547, -0.2576, -0.9854, -0.1624, -0.05131, -0.1592, -0.9767, -0.1436, -0.151, -0.9543, -0.2579, -0.1615, -0.9763, -0.1439, 0.8965, -0.4212, -0.1372, 0.8522, -0.4838, 0.1993, 0.8965, -0.4212, -0.1372, -0.1615, -0.9763, -0.1439, 0.801, -0.2724, -0.533, 0.8955, -0.4233, -0.1371, 0.6786, 0.7306, 0.07611, 0.6941, 0.6912, 0.2013, 0.6785, 0.7306, 0.07607, 0.8955, -0.4233, -0.1371, 0.6957, 0.6898, 0.2004, -0.4548, 0.8344, 0.3115, 0.6802, 0.7292, 0.07517, -0.3569, 0.7106, 0.6063, 0.6802, 0.7292, 0.07516, -0.4548, 0.8344, 0.3114, -0.3549, 0.7117, 0.6062, -0.4528, 0.8355, 0.3114, -0.929, -0.2696, 0.2537, -0.985, -0.1645, -0.05232, -0.929, -0.2696, 0.2537, -0.4528, 0.8355, 0.3114, -0.9854, -0.1624, -0.05148, -0.1487, -0.9547, -0.2579, -0.9293, -0.2674, 0.2547, -0.1848, -0.9055, -0.3821, -0.9293, -0.2674, 0.2546, -0.1487, -0.9547, -0.2579, -0.187, -0.9053, -0.3814, -0.151, -0.9545, -0.2573, 0.8021, -0.2704, -0.5325, 0.8965, -0.4214, -0.1365, 0.802, -0.2705, -0.5325, -0.151, -0.9545, -0.2572, 0.6447, -0.1365, -0.7521, 0.8013, -0.2727, -0.5325, 0.6348, 0.7726, -0.008293, 0.6788, 0.7303, 0.0766, 0.6348, 0.7726, -0.008303, 0.8013, -0.2727, -0.5325, 0.6801, 0.7293, 0.0749, -0.3571, 0.7108, 0.6061, 0.636, 0.7716, -0.01007, -0.2335, 0.6005, 0.7648, 0.636, 0.7716, -0.01004, -0.357, 0.7107, 0.6061, -0.2316, 0.6019, 0.7643, -0.3552, 0.7121, 0.6056, -0.7923, -0.388, 0.471, -0.9292, -0.2692, 0.2531, -0.7922, -0.388, 0.471, -0.3552, 0.7121, 0.6056, -0.9294, -0.2674, 0.2545, -0.1849, -0.9053, -0.3823, -0.7924, -0.3861, 0.4723, -0.2165, -0.8732, -0.4367, -0.7924, -0.386, 0.4723, -0.1849, -0.9053, -0.3823, -0.2184, -0.8734, -0.4353, -0.1868, -0.9056, -0.3809, 0.6458, -0.1344, -0.7516, 0.8023, -0.2708, -0.5319, 0.6454, -0.1355, -0.7517, -0.1868, -0.9056, -0.3808, 0.4761, -0.01878, -0.8792, 0.6449, -0.1366, -0.752, 0.5973, 0.801, -0.03942, 0.6349, 0.7725, -0.00817, 0.5973, 0.8011, -0.03946, 0.6449, -0.1366, -0.752, 0.6359, 0.7717, -0.01014, -0.2336, 0.6005, 0.7647, 0.5983, 0.8002, -0.04141, -0.05722, 0.4865, 0.8718, 0.5983, 0.8002, -0.04139, -0.2336, 0.6005, 0.7647, -0.05554, 0.4879, 0.8711, -0.2319, 0.602, 0.7641, -0.6516, -0.4915, 0.5778, -0.7925, -0.3878, 0.4708, -0.6516, -0.4914, 0.5778, -0.2319, 0.6021, 0.764, -0.7924, -0.386, 0.4723, -0.2166, -0.8731, -0.4368, -0.6516, -0.4897, 0.5794, -0.2736, -0.8338, -0.4795, -0.6516, -0.4897, 0.5794, -0.2167, -0.8731, -0.4368, -0.2752, -0.8342, -0.4779, -0.2182, -0.8735, -0.4351, 0.477, -0.01675, -0.8787, 0.6459, -0.1345, -0.7514, 0.4771, -0.01681, -0.8787, -0.2183, -0.8735, -0.4351, 0.2367, 0.1256, -0.9634, 0.4765, -0.01907, -0.879, 0.527, 0.8464, -0.07691, 0.5977, 0.8008, -0.03924, 0.527, 0.8464, -0.07688, 0.4764, -0.01902, -0.879, 0.5981, 0.8003, -0.04149, -0.05739, 0.4866, 0.8718, 0.5274, 0.8459, -0.07919, 0.1439, 0.3696, 0.918, 0.5274, 0.8459, -0.07918, -0.05735, 0.4865, 0.8718, 0.1452, 0.3713, 0.9171, -0.05607, 0.4883, 0.8709, -0.4476, -0.6147, 0.6495, -0.6521, -0.4911, 0.5776, -0.4476, -0.6147, 0.6495, -0.056, 0.4882, 0.8709, -0.6517, -0.4896, 0.5793, -0.2737, -0.8337, -0.4796, -0.4472, -0.6131, 0.6512, -0.3448, -0.7892, -0.5082, -0.4472, -0.6131, 0.6512, -0.2738, -0.8337, -0.4796, -0.3459, -0.79, -0.5063, -0.2748, -0.8345, -0.4776, 0.2377, 0.1276, -0.9629, 0.4774, -0.01705, -0.8785, 0.2377, 0.1276, -0.9629, -0.2748, -0.8345, -0.4776, 0.04057, 0.2287, -0.9727, 0.2371, 0.1254, -0.9634, 0.4693, 0.8786, -0.08817, 0.5273, 0.8462, -0.07683, 0.4693, 0.8786, -0.08819, 0.237, 0.1254, -0.9634, 0.5272, 0.846, -0.0792, 0.1437, 0.3697, 0.918, 0.4691, 0.8785, -0.09053, 0.3117, 0.2841, 0.9067, 0.4692, 0.8784, -0.09055, 0.1438, 0.3696, 0.918, 0.3126, 0.2861, 0.9058, 0.1447, 0.3716, 0.917, -0.2664, -0.709, 0.653, -0.448, -0.6144, 0.6494, -0.2664, -0.709, 0.653, 0.1447, 0.3716, 0.9171, -0.4473, -0.613, 0.6512, -0.345, -0.7891, -0.5083, -0.2657, -0.7076, 0.6548, -0.3974, -0.7594, -0.5151, -0.2657, -0.7076, 0.6548, -0.345, -0.7891, -0.5083, -0.398, -0.7605, -0.5131, -0.3456, -0.7901, -0.5062, 0.04163, 0.2307, -0.9721, 0.2381, 0.1274, -0.9629, 0.04164, 0.2307, -0.9721, -0.3456, -0.7901, -0.5062, -0.07768, 0.2851, -0.9554, 0.04077, 0.2286, -0.9727, 0.4334, 0.8968, -0.08879, 0.4695, 0.8785, -0.08819, 0.4335, 0.8968, -0.08878, 0.04079, 0.2286, -0.9727, 0.469, 0.8785, -0.09054, 0.3116, 0.2842, 0.9067, 0.433, 0.8968, -0.0911, 0.4041, 0.241, 0.8824, 0.4329, 0.8968, -0.09107, 0.3116, 0.2842, 0.9067, 0.4049, 0.243, 0.8815, 0.3123, 0.2863, 0.9058, -0.1438, -0.7656, 0.6271, -0.2668, -0.7088, 0.653, -0.1438, -0.7656, 0.6271, 0.3124, 0.2862, 0.9058, -0.2658, -0.7075, 0.6548, -0.3976, -0.7593, -0.5151, -0.1429, -0.7643, 0.6289, -0.4276, -0.7433, -0.5144, -0.1429, -0.7643, 0.6289, -0.3976, -0.7593, -0.5151, -0.4277, -0.7447, -0.5124, -0.3978, -0.7606, -0.5131, -0.07664, 0.2871, -0.9548, 0.04184, 0.2306, -0.9722, -0.07662, 0.2871, -0.9548, -0.3978, -0.7606, -0.5131, -0.1151, 0.3022, -0.9463, -0.0776, 0.285, -0.9554, 0.4219, 0.9023, -0.08886, 0.4335, 0.8968, -0.08879, 0.4219, 0.9023, -0.08885, -0.07765, 0.2851, -0.9554, 0.4329, 0.8968, -0.09107, 0.4041, 0.241, 0.8824, 0.4212, 0.9024, -0.09112, 0.4432, 0.2232, 0.8682, 0.4212, 0.9024, -0.09112, 0.4041, 0.241, 0.8824, 0.4438, 0.2253, 0.8673, 0.4047, 0.2431, 0.8815, -0.09343, -0.7878, 0.6088, -0.1439, -0.7655, 0.6271, -0.09335, -0.7878, 0.6088, 0.4048, 0.2431, 0.8815, -0.1429, -0.7643, 0.6289, -0.4276, -0.7433, -0.5144, -0.0923, -0.7866, 0.6105, -0.4288, -0.7416, -0.5159, -0.09229, -0.7866, 0.6105, -0.4276, -0.7433, -0.5144, -0.4288, -0.7429, -0.514, -0.4276, -0.7447, -0.5124, -0.1141, 0.3043, -0.9457, -0.07656, 0.2871, -0.9548, -0.114, 0.3042, -0.9458, -0.4276, -0.7447, -0.5124, -0.0654, 0.2799, -0.9578, -0.1151, 0.3022, -0.9463, 0.442, 0.892, -0.09447, 0.4219, 0.9023, -0.08887, 0.442, 0.892, -0.0945, -0.1151, 0.3022, -0.9463, 0.4211, 0.9024, -0.09109, 0.4432, 0.2233, 0.8682, 0.4413, 0.8922, -0.09672, 0.4199, 0.2322, 0.8774, 0.4413, 0.8921, -0.09674, 0.4432, 0.2233, 0.8682, 0.4205, 0.2343, 0.8765, 0.4438, 0.2254, 0.8673, -0.09077, -0.7892, 0.6074, -0.0934, -0.7878, 0.6088, -0.09072, -0.7892, 0.6073, 0.4438, 0.2254, 0.8673, -0.09236, -0.7866, 0.6106, -0.4289, -0.7416, -0.5159, -0.08971, -0.788, 0.6091, -0.3948, -0.7561, -0.5219, -0.08967, -0.788, 0.6091, -0.4288, -0.7416, -0.5159, -0.3948, -0.7575, -0.52, -0.4288, -0.7429, -0.514, -0.06437, 0.282, -0.9572, -0.1141, 0.3042, -0.9457, -0.06429, 0.282, -0.9573, -0.4288, -0.7429, -0.514, 0.08339, 0.207, -0.9748, -0.06555, 0.28, -0.9577, 0.515, 0.8511, -0.1019, 0.4419, 0.8921, -0.09446, 0.515, 0.8511, -0.102, -0.06558, 0.28, -0.9577, 0.4413, 0.8921, -0.09672, 0.4199, 0.2322, 0.8774, 0.5146, 0.8511, -0.1042, 0.3938, 0.2403, 0.8872, 0.5146, 0.8511, -0.1042, 0.4199, 0.2322, 0.8774, 0.3946, 0.2424, 0.8863, 0.4206, 0.2342, 0.8765, -0.1272, -0.7724, 0.6223, -0.09065, -0.7893, 0.6073, -0.1272, -0.7724, 0.6223, 0.4206, 0.2342, 0.8765, -0.0897, -0.788, 0.6091, -0.3948, -0.7561, -0.5219, -0.1262, -0.7712, 0.624, -0.3062, -0.7931, -0.5265, -0.1262, -0.7712, 0.624, -0.3947, -0.7561, -0.5219, -0.3063, -0.7944, -0.5245, -0.3949, -0.7574, -0.52, 0.08434, 0.2091, -0.9743, -0.06444, 0.282, -0.9572, 0.08442, 0.209, -0.9743, -0.3949, -0.7574, -0.52, 0.5147, 0.8513, -0.1019, 0.5991, 0.7932, -0.109, 0.08301, 0.2072, -0.9748, 0.5145, 0.8511, -0.1042, 0.3937, 0.2404, 0.8872, 0.5989, 0.793, -0.1113, -0.1271, -0.7724, 0.6223, -0.137, -0.7665, 0.6274, 0.3947, 0.2423, 0.8863, -0.1263, -0.7711, 0.6241, -0.3063, -0.7931, -0.5265, -0.1362, -0.7652, 0.6292, 0.08402, 0.2092, -0.9742, -0.07546, -0.3806, -0.9217, -0.3068, -0.7942, -0.5245, -0.1025, -0.9943, -0.02871, -0.1221, -0.9924, 0.01422, -0.5294, -0.8416, 0.1071, -0.2343, -0.8728, -0.4281, 0.5157, 0.802, -0.3015, 0.5942, 0.6307, -0.4991, 0.2308, 0.5672, -0.7906, 0.07276, 0.9327, -0.3531, 0.6219, -0.2664, -0.7364, 0.4643, -0.5689, -0.6788, 0.01882, -0.4716, -0.8816, 0.3221, 0.0178, -0.9465, -0.3549, 0.5722, 0.7393, -0.4536, 0.4288, 0.7813, -0.4567, 0.7774, 0.4324, -0.6578, 0.2197, 0.7204, -0.5879, -0.2055, 0.7824, -0.632, -0.375, 0.6783, -0.6346, 0.1815, 0.7512, -0.8087, -0.3844, 0.4453, 0.3445, -0.7908, -0.5059, 0.1524, -0.924, -0.3508, -0.2675, -0.8368, -0.4777, 0.09599, -0.5396, -0.8365, 0.2801, 0.9597, 0.02465, 0.297, 0.9548, -0.01426, 0.1329, 0.8999, -0.4154, -0.1515, 0.981, 0.1208, -0.5487, 0.7222, -0.4212, -0.731, 0.6135, -0.2988, -0.5032, 0.728, -0.4656, -0.3598, 0.6541, -0.6653, -0.4541, 0.3526, -0.8182, -0.4642, 0.2848, -0.8387, -0.5988, 0.2161, -0.7712, -0.6602, 0.1998, -0.724, -0.8059, 0.2241, -0.548, -0.846, 0.1986, -0.4948, 0.8288, 0.3621, -0.4267, 0.7244, -0.1665, -0.669, 0.4655, 0.1457, -0.873, 0.5056, 0.4051, -0.7618, 0.2889, 0.2129, -0.9334, 0.314, 0.4705, -0.8246, 0.6877, 0.4734, -0.5504, 0.6169, -0.06751, -0.7842, 0.5535, 0.5524, -0.6232, 0.5106, 0.008125, -0.8598, 0.1381, 0.2573, -0.9564, 0.1519, 0.512, -0.8454])] * 3)])

# ---- objects
ob_light = bpy.data.objects.new('Light', light_light)
ob_camera = bpy.data.objects.new('Camera', cam_camera)
ob_tree = bpy.data.objects.new('tree', me_tree)

# ---- transforms, parenting, visibility, modifiers, constraints
ob_light.location = (4.076, 1.005, 5.904)
ob_light.rotation_euler = (0.6503, 0.05522, 1.866)
ob_light.lock_rotations_4d = False
ob_light.empty_display_type = 'ARROWS'
ob_light.color = (0.0, 0.0, 0.0, 0.0)
ob_light.lineart.crease_threshold = 0.0
ob_camera.location = (7.359, -6.926, 4.958)
ob_camera.rotation_euler = (1.109, 0.0, 0.8149)
ob_camera.lock_rotations_4d = False
ob_camera.empty_display_type = 'ARROWS'
ob_camera.color = (0.0, 0.0, 0.0, 0.0)
ob_camera.display_type = 'WIRE'
ob_camera.lineart.crease_threshold = 0.0
ob_tree.location = (0.0, 0.0, 0.0)
ob_tree.rotation_euler = (1.571, -0.0, 0.0)

# ---- collection membership
col_collection.objects.link(ob_light)
col_collection.objects.link(ob_camera)
col_collection.objects.link(ob_tree)

# ---- scene / render settings (as saved in the file)
scene.camera = ob_camera
scene.frame_start = 1; scene.frame_end = 250; scene.frame_set(1)
scene.render.engine = 'BLENDER_EEVEE_NEXT'
bpy.context.view_layer.update()
